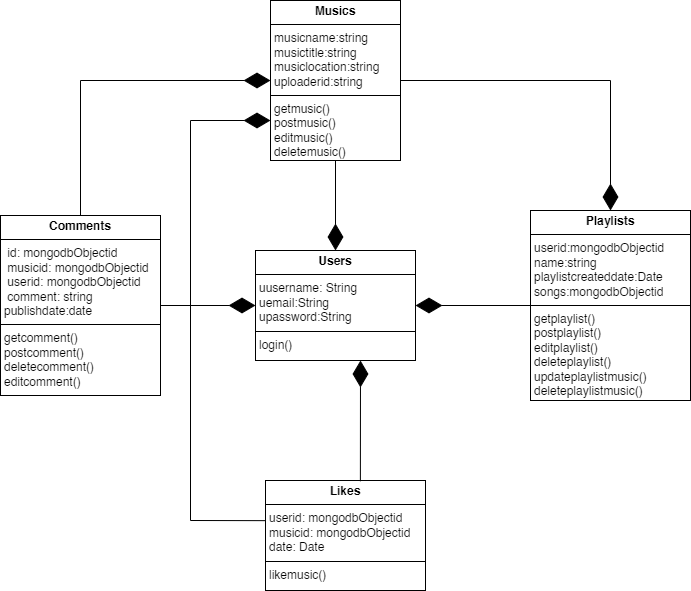

The diagram above was exported from draw.io. Its source (the exported page's mxGraphModel, read from the mxfile embedded in the PNG):
<mxGraphModel dx="880" dy="524" grid="1" gridSize="10" guides="1" tooltips="1" connect="1" arrows="1" fold="1" page="1" pageScale="1" pageWidth="850" pageHeight="1100" math="0" shadow="0">
  <root>
    <mxCell id="0" />
    <mxCell id="1" parent="0" />
    <mxCell id="cVUGyiTHaLlQanlNSqaT-8" value="&lt;p style=&quot;margin:0px;margin-top:4px;text-align:center;&quot;&gt;&lt;b&gt;Comments&lt;/b&gt;&lt;/p&gt;&lt;hr size=&quot;1&quot; style=&quot;border-style:solid;&quot;&gt;&lt;p style=&quot;margin:0px;margin-left:4px;&quot;&gt;&amp;nbsp;id: mongodbObjectid&lt;/p&gt;&lt;p style=&quot;margin:0px;margin-left:4px;&quot;&gt;&amp;nbsp;musicid:&amp;nbsp;&lt;span style=&quot;background-color: transparent; color: light-dark(rgb(0, 0, 0), rgb(255, 255, 255));&quot;&gt;mongodbObjectid&lt;/span&gt;&lt;/p&gt;&lt;p style=&quot;margin:0px;margin-left:4px;&quot;&gt;&amp;nbsp;userid:&amp;nbsp;&lt;span style=&quot;background-color: transparent; color: light-dark(rgb(0, 0, 0), rgb(255, 255, 255));&quot;&gt;mongodbObjectid&lt;/span&gt;&lt;/p&gt;&lt;p style=&quot;margin:0px;margin-left:4px;&quot;&gt;&amp;nbsp;comment: string&lt;/p&gt;&lt;p style=&quot;margin:0px;margin-left:4px;&quot;&gt;publishdate:date&lt;/p&gt;&lt;hr size=&quot;1&quot; style=&quot;border-style:solid;&quot;&gt;&lt;p style=&quot;margin:0px;margin-left:4px;&quot;&gt;getcomment()&lt;/p&gt;&lt;p style=&quot;margin:0px;margin-left:4px;&quot;&gt;postcomment()&lt;/p&gt;&lt;p style=&quot;margin:0px;margin-left:4px;&quot;&gt;deletecomment()&lt;/p&gt;&lt;p style=&quot;margin:0px;margin-left:4px;&quot;&gt;editcomment()&lt;/p&gt;" style="verticalAlign=top;align=left;overflow=fill;html=1;whiteSpace=wrap;" parent="1" vertex="1">
      <mxGeometry x="80" y="295" width="160" height="180" as="geometry" />
    </mxCell>
    <mxCell id="cVUGyiTHaLlQanlNSqaT-12" value="&lt;p style=&quot;margin:0px;margin-top:4px;text-align:center;&quot;&gt;&lt;b&gt;Musics&lt;/b&gt;&lt;/p&gt;&lt;hr size=&quot;1&quot; style=&quot;border-style:solid;&quot;&gt;&lt;p style=&quot;margin:0px;margin-left:4px;&quot;&gt;musicname:string&lt;/p&gt;&lt;p style=&quot;margin:0px;margin-left:4px;&quot;&gt;musictitle:string&lt;/p&gt;&lt;p style=&quot;margin:0px;margin-left:4px;&quot;&gt;musiclocation:string&lt;/p&gt;&lt;p style=&quot;margin:0px;margin-left:4px;&quot;&gt;uploaderid:string&lt;/p&gt;&lt;hr size=&quot;1&quot; style=&quot;border-style:solid;&quot;&gt;&lt;p style=&quot;margin:0px;margin-left:4px;&quot;&gt;getmusic()&lt;/p&gt;&lt;p style=&quot;margin:0px;margin-left:4px;&quot;&gt;postmusic()&lt;/p&gt;&lt;p style=&quot;margin:0px;margin-left:4px;&quot;&gt;editmusic()&lt;/p&gt;&lt;p style=&quot;margin:0px;margin-left:4px;&quot;&gt;deletemusic()&lt;/p&gt;" style="verticalAlign=top;align=left;overflow=fill;html=1;whiteSpace=wrap;" parent="1" vertex="1">
      <mxGeometry x="350" y="80" width="130" height="160" as="geometry" />
    </mxCell>
    <mxCell id="cVUGyiTHaLlQanlNSqaT-13" value="&lt;p style=&quot;margin:0px;margin-top:4px;text-align:center;&quot;&gt;&lt;b&gt;Playlists&lt;/b&gt;&lt;/p&gt;&lt;hr size=&quot;1&quot; style=&quot;border-style:solid;&quot;&gt;&lt;p style=&quot;margin:0px;margin-left:4px;&quot;&gt;userid:&lt;span style=&quot;background-color: transparent; color: light-dark(rgb(0, 0, 0), rgb(255, 255, 255));&quot;&gt;mongodbObjectid&lt;/span&gt;&lt;/p&gt;&lt;p style=&quot;margin:0px;margin-left:4px;&quot;&gt;&lt;span style=&quot;background-color: transparent; color: light-dark(rgb(0, 0, 0), rgb(255, 255, 255));&quot;&gt;name:string&lt;/span&gt;&lt;/p&gt;&lt;p style=&quot;margin:0px;margin-left:4px;&quot;&gt;&lt;span style=&quot;background-color: transparent; color: light-dark(rgb(0, 0, 0), rgb(255, 255, 255));&quot;&gt;playlistcreateddate:Date&lt;br&gt;&lt;/span&gt;songs:&lt;span style=&quot;color: light-dark(rgb(0, 0, 0), rgb(255, 255, 255)); background-color: transparent;&quot;&gt;mongodbObjectid&lt;/span&gt;&lt;span style=&quot;background-color: transparent; color: light-dark(rgb(0, 0, 0), rgb(255, 255, 255));&quot;&gt;&lt;/span&gt;&lt;/p&gt;&lt;hr size=&quot;1&quot; style=&quot;border-style:solid;&quot;&gt;&lt;p style=&quot;margin: 0px 0px 0px 4px;&quot;&gt;getplaylist()&lt;/p&gt;&lt;p style=&quot;margin: 0px 0px 0px 4px;&quot;&gt;postplaylist()&lt;/p&gt;&lt;p style=&quot;margin: 0px 0px 0px 4px;&quot;&gt;editplaylist()&lt;/p&gt;&lt;p style=&quot;margin: 0px 0px 0px 4px;&quot;&gt;deleteplaylist()&lt;/p&gt;&lt;p style=&quot;margin: 0px 0px 0px 4px;&quot;&gt;updateplaylistmusic()&lt;/p&gt;&lt;p style=&quot;margin: 0px 0px 0px 4px;&quot;&gt;deleteplaylistmusic()&lt;/p&gt;" style="verticalAlign=top;align=left;overflow=fill;html=1;whiteSpace=wrap;" parent="1" vertex="1">
      <mxGeometry x="610" y="290" width="160" height="190" as="geometry" />
    </mxCell>
    <mxCell id="cVUGyiTHaLlQanlNSqaT-14" value="&lt;p style=&quot;margin:0px;margin-top:4px;text-align:center;&quot;&gt;&lt;b&gt;Likes&lt;/b&gt;&lt;/p&gt;&lt;hr size=&quot;1&quot; style=&quot;border-style:solid;&quot;&gt;&lt;p style=&quot;margin:0px;margin-left:4px;&quot;&gt;userid:&amp;nbsp;&lt;span style=&quot;color: light-dark(rgb(0, 0, 0), rgb(255, 255, 255)); background-color: transparent;&quot;&gt;mongodbObjectid&lt;/span&gt;&lt;/p&gt;&lt;p style=&quot;margin:0px;margin-left:4px;&quot;&gt;musicid:&amp;nbsp;&lt;span style=&quot;color: light-dark(rgb(0, 0, 0), rgb(255, 255, 255)); background-color: transparent;&quot;&gt;mongodbObjectid&lt;/span&gt;&lt;span style=&quot;color: light-dark(rgb(0, 0, 0), rgb(255, 255, 255)); background-color: transparent;&quot;&gt;&lt;/span&gt;&lt;/p&gt;&lt;p style=&quot;margin:0px;margin-left:4px;&quot;&gt;date: Date&lt;/p&gt;&lt;hr size=&quot;1&quot; style=&quot;border-style:solid;&quot;&gt;&lt;p style=&quot;margin:0px;margin-left:4px;&quot;&gt;likemusic()&lt;/p&gt;" style="verticalAlign=top;align=left;overflow=fill;html=1;whiteSpace=wrap;" parent="1" vertex="1">
      <mxGeometry x="345" y="560" width="160" height="110" as="geometry" />
    </mxCell>
    <mxCell id="cVUGyiTHaLlQanlNSqaT-15" value="&lt;p style=&quot;margin:0px;margin-top:4px;text-align:center;&quot;&gt;&lt;b&gt;Users&lt;/b&gt;&lt;/p&gt;&lt;hr size=&quot;1&quot; style=&quot;border-style:solid;&quot;&gt;&lt;p style=&quot;margin:0px;margin-left:4px;&quot;&gt;uusername: String&lt;/p&gt;&lt;p style=&quot;margin:0px;margin-left:4px;&quot;&gt;uemail:String&lt;/p&gt;&lt;p style=&quot;margin:0px;margin-left:4px;&quot;&gt;upassword:String&lt;/p&gt;&lt;hr size=&quot;1&quot; style=&quot;border-style:solid;&quot;&gt;&lt;p style=&quot;margin:0px;margin-left:4px;&quot;&gt;login()&lt;/p&gt;" style="verticalAlign=top;align=left;overflow=fill;html=1;whiteSpace=wrap;" parent="1" vertex="1">
      <mxGeometry x="335" y="330" width="160" height="110" as="geometry" />
    </mxCell>
    <mxCell id="9HB_SV_eyTSGwc0xwHpk-1" value="" style="endArrow=diamondThin;endFill=1;endSize=24;html=1;rounded=0;entryX=0;entryY=0.5;entryDx=0;entryDy=0;exitX=0.5;exitY=0;exitDx=0;exitDy=0;" parent="1" source="cVUGyiTHaLlQanlNSqaT-8" target="cVUGyiTHaLlQanlNSqaT-12" edge="1">
      <mxGeometry width="160" relative="1" as="geometry">
        <mxPoint x="110" y="140" as="sourcePoint" />
        <mxPoint x="270" y="140" as="targetPoint" />
        <Array as="points">
          <mxPoint x="160" y="160" />
        </Array>
      </mxGeometry>
    </mxCell>
    <mxCell id="9HB_SV_eyTSGwc0xwHpk-2" value="" style="endArrow=diamondThin;endFill=1;endSize=24;html=1;rounded=0;entryX=0;entryY=0.5;entryDx=0;entryDy=0;exitX=1;exitY=0.5;exitDx=0;exitDy=0;" parent="1" source="cVUGyiTHaLlQanlNSqaT-8" target="cVUGyiTHaLlQanlNSqaT-15" edge="1">
      <mxGeometry width="160" relative="1" as="geometry">
        <mxPoint x="90" y="550" as="sourcePoint" />
        <mxPoint x="250" y="550" as="targetPoint" />
      </mxGeometry>
    </mxCell>
    <mxCell id="9HB_SV_eyTSGwc0xwHpk-3" value="" style="endArrow=diamondThin;endFill=1;endSize=24;html=1;rounded=0;entryX=0;entryY=0.75;entryDx=0;entryDy=0;exitX=0.001;exitY=0.365;exitDx=0;exitDy=0;exitPerimeter=0;" parent="1" source="cVUGyiTHaLlQanlNSqaT-14" target="cVUGyiTHaLlQanlNSqaT-12" edge="1">
      <mxGeometry width="160" relative="1" as="geometry">
        <mxPoint x="280" y="600" as="sourcePoint" />
        <mxPoint x="270" y="260" as="targetPoint" />
        <Array as="points">
          <mxPoint x="270" y="600" />
          <mxPoint x="270" y="200" />
        </Array>
      </mxGeometry>
    </mxCell>
    <mxCell id="9HB_SV_eyTSGwc0xwHpk-4" value="" style="endArrow=diamondThin;endFill=1;endSize=24;html=1;rounded=0;exitX=0.593;exitY=0.007;exitDx=0;exitDy=0;entryX=0.531;entryY=1;entryDx=0;entryDy=0;entryPerimeter=0;exitPerimeter=0;" parent="1" source="cVUGyiTHaLlQanlNSqaT-14" edge="1">
      <mxGeometry width="160" relative="1" as="geometry">
        <mxPoint x="445.04" y="560" as="sourcePoint" />
        <mxPoint x="440.00000000000006" y="440" as="targetPoint" />
      </mxGeometry>
    </mxCell>
    <mxCell id="9HB_SV_eyTSGwc0xwHpk-6" value="" style="endArrow=diamondThin;endFill=1;endSize=24;html=1;rounded=0;entryX=1;entryY=0.5;entryDx=0;entryDy=0;exitX=0;exitY=0.5;exitDx=0;exitDy=0;" parent="1" source="cVUGyiTHaLlQanlNSqaT-13" target="cVUGyiTHaLlQanlNSqaT-15" edge="1">
      <mxGeometry width="160" relative="1" as="geometry">
        <mxPoint x="510" y="530" as="sourcePoint" />
        <mxPoint x="670" y="530" as="targetPoint" />
      </mxGeometry>
    </mxCell>
    <mxCell id="9HB_SV_eyTSGwc0xwHpk-7" value="" style="endArrow=diamondThin;endFill=1;endSize=24;html=1;rounded=0;entryX=0.5;entryY=0;entryDx=0;entryDy=0;exitX=1;exitY=0.5;exitDx=0;exitDy=0;" parent="1" source="cVUGyiTHaLlQanlNSqaT-12" target="cVUGyiTHaLlQanlNSqaT-13" edge="1">
      <mxGeometry width="160" relative="1" as="geometry">
        <mxPoint x="490" y="190" as="sourcePoint" />
        <mxPoint x="650" y="190" as="targetPoint" />
        <Array as="points">
          <mxPoint x="690" y="160" />
        </Array>
      </mxGeometry>
    </mxCell>
    <mxCell id="9HB_SV_eyTSGwc0xwHpk-8" value="" style="endArrow=diamondThin;endFill=1;endSize=24;html=1;rounded=0;entryX=0.5;entryY=0;entryDx=0;entryDy=0;exitX=0.5;exitY=1;exitDx=0;exitDy=0;" parent="1" source="cVUGyiTHaLlQanlNSqaT-12" target="cVUGyiTHaLlQanlNSqaT-15" edge="1">
      <mxGeometry width="160" relative="1" as="geometry">
        <mxPoint x="320" y="290" as="sourcePoint" />
        <mxPoint x="480" y="290" as="targetPoint" />
      </mxGeometry>
    </mxCell>
  </root>
</mxGraphModel>